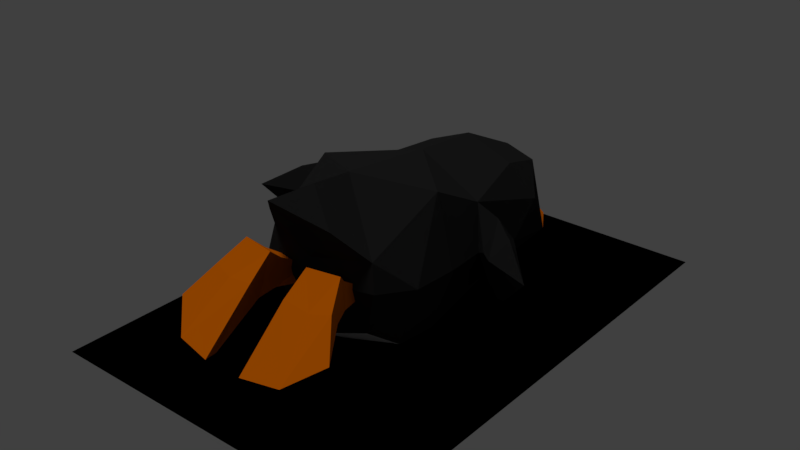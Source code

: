 # Source: penguin.blend  (saved by Blender 2.79.0; exported with 4.5.12 LTS)
import bpy
from mathutils import Matrix  # noqa: F401  (used for matrix-valued properties, if any)

bpy.ops.wm.read_factory_settings(use_empty=True)
scene = bpy.context.scene
scene.name = 'Scene'

# ---- collections
col_collection_1 = bpy.data.collections.new('Collection 1'); scene.collection.children.link(col_collection_1)
col_collection_1.hide_render = True
col_collection_1.hide_viewport = True
col_collection_2 = bpy.data.collections.new('Collection 2'); scene.collection.children.link(col_collection_2)

# ---- materials (node trees are filled in below, after node groups)
mat_material_001 = bpy.data.materials.new('Material.001')
mat_material_001.alpha_threshold = 0.0
mat_material_001.use_transparent_shadow = False
mat_material_001.roughness = 0.5
mat_material = bpy.data.materials.new('Material')
mat_material.alpha_threshold = 0.0
mat_material.use_transparent_shadow = False
mat_material.diffuse_color = (0.01903, 0.01903, 0.01903, 1.0)
mat_material.specular_color = (0.2762, 0.2762, 0.2762)
mat_material.roughness = 0.5
mat_material_002 = bpy.data.materials.new('Material.002')
mat_material_002.alpha_threshold = 0.0
mat_material_002.use_transparent_shadow = False
mat_material_002.diffuse_color = (0.8, 0.164, 0.0, 1.0)
mat_material_002.roughness = 0.5
mat_material_003 = bpy.data.materials.new('Material.003')
mat_material_003.alpha_threshold = 0.0
mat_material_003.use_transparent_shadow = False
mat_material_003.diffuse_color = (0.0, 0.0, 0.0, 1.0)
mat_material_003.specular_color = (0.0, 0.0, 0.0)
mat_material_003.roughness = 0.5

# ---- material node trees

# ---- world
world_world = bpy.data.worlds.new('World'); scene.world = world_world
world_world.color = (0.05088, 0.05088, 0.05088)
world_world.use_sun_shadow = False
world_world.sun_shadow_jitter_overblur = 0.0
world_world.cycles.sampling_method = 'MANUAL'

# ---- lights
light_hemi = bpy.data.lights.new('Hemi', 'SUN')
light_hemi.transmission_factor = 0.0
light_hemi.angle = 0.1993
light_hemi.energy = 1.0
light_hemi.shadow_buffer_clip_start = 0.5
light_hemi.shadow_soft_size = 0.1
light_hemi.shadow_cascade_max_distance = 1000.0

# ---- meshes
me_cube_001 = bpy.data.meshes.new('Cube.001')
me_cube_001.from_pydata([(-3.229, -4.411, 26.9), (-3.803, -4.163, 28.8), (-2.629, -2.504, 26.83), (-3.203, -2.256, 28.73), (-1.409, -4.961, 27.52), (-1.983, -4.713, 29.42), (-0.8097, -3.054, 27.45), (-1.383, -2.806, 29.35), (-1.998, 3.384, 0.0), (-5.827, 3.566, 0.0), (-0.8842, -8.467, -0.03745), (-8.797, -4.576, 0.0), (-5.29, -8.061, 1.089e-06), (-2.158, -7.516, 1.377), (-5.226, -7.164, 1.339), (-6.854, 0.2029, 0.0), (-4.243, -0.4545, 0.09205), (-6.057, 0.07878, 1.454), (-4.294, -1.291, 1.377), (-0.993, 0.0, 0.0), (-2.396, -0.7576, 1.474), (-2.813, 1.312, 5.271), (-4.3, 1.382, 5.271), (-4.869, 0.2059, 5.087), (-3.279, -0.3078, 5.087), (-2.528, -0.2319, 5.101), (-8.84, 1.44, 22.35), (0.0, 8.796, 21.07), (0.0, -6.384, 22.35), (0.0, 1.849, 2.43), (0.0, 2.888, 34.14), (0.0, -7.995, 7.305), (0.0, 10.94, 8.732), (-9.544, 1.864, 7.619), (-7.028, 1.849, 4.176), (-5.697, -4.441, 20.25), (-5.746, 2.758, 31.42), (0.0, 6.137, 3.655), (0.0, 8.421, 31.42), (0.0, -5.179, 4.176), (0.0, -2.382, 31.66), (-7.169, -5.297, 7.709), (-13.4, 1.627, 20.26), (0.0, -8.766, 13.22), (0.0, 11.91, 13.15), (-9.932, 1.964, 12.48), (-5.311, -3.462, 4.987), (-4.777, -2.189, 30.53), (-6.177, 6.221, 4.859), (-4.671, 6.751, 29.12), (-7.499, -5.474, 12.48), (-7.401, 9.424, 13.15), (-7.607, 2.568, 27.0), (-6.31, -3.693, 23.8), (0.0, -5.992, 26.95), (-7.915, 5.778, 20.69), (-9.299, 2.166, 18.01), (-10.97, -4.237, 19.66), (-11.75, 2.353, 17.07), (-12.2, 5.678, 19.56), (-14.4, 2.507, 16.45), (-15.98, 5.04, 17.75), (-19.43, 2.701, 16.4), (-15.48, -1.931, 17.73), (0.0, -8.322, 22.68), (-3.767, -7.968, 24.48), (0.0, -8.242, 26.27), (0.0, -12.13, 24.37), (0.0, 15.39, 2.057), (-3.907, 10.52, 3.173), (0.0, 11.88, 6.676), (0.0, 9.893, 2.934), (0.0, -4.08, 29.45), (-2.67, -4.782, 26.36), (-2.371, -3.828, 28.68), (-3.155, -5.038, 23.3)], [], [(0, 1, 3, 2), (2, 3, 7, 6), (6, 7, 5, 4), (4, 5, 1, 0), (2, 6, 4, 0), (7, 3, 1, 5), (19, 10, 12, 16), (15, 16, 12, 11), (18, 14, 13, 20), (17, 11, 14, 18), (12, 14, 11), (15, 17, 9), (19, 20, 13, 10), (10, 13, 14, 12), (11, 17, 15), (18, 20, 25, 24), (9, 8, 16, 15), (8, 20, 19), (8, 19, 16), (9, 17, 23, 22), (22, 23, 24, 21), (21, 24, 25), (17, 18, 24, 23), (8, 9, 22, 21), (20, 8, 21, 25), (26, 55, 59, 42), (52, 53, 47, 36), (52, 36, 49), (55, 56, 58, 59), (27, 44, 51), (27, 55, 49), (72, 40, 47, 74), (28, 35, 50), (29, 34, 48, 37), (29, 39, 46, 34), (38, 49, 36), (36, 47, 40), (41, 46, 39), (69, 70, 68), (32, 48, 51), (33, 34, 46, 41), (33, 41, 50, 45), (33, 45, 51, 48), (33, 48, 34), (26, 35, 53, 52), (26, 52, 49, 55), (35, 28, 75), (73, 53, 65), (73, 54, 74), (59, 58, 60, 61), (56, 55, 51, 45), (38, 27, 49), (35, 56, 45, 50), (42, 59, 61, 62), (35, 26, 42, 57), (56, 35, 57, 58), (62, 60, 63), (62, 61, 60), (57, 42, 62, 63), (58, 57, 63, 60), (66, 65, 67), (75, 28, 64, 65), (65, 64, 67), (43, 28, 50), (31, 43, 50, 41), (71, 69, 68), (37, 48, 69, 71), (48, 32, 70, 69), (53, 73, 74, 47), (54, 73, 65, 66), (54, 72, 74), (53, 75, 65), (53, 35, 75), (30, 36, 40), (30, 38, 36), (31, 41, 39), (55, 27, 51), (44, 32, 51)])
me_cube_001.polygons.foreach_set('material_index', [0, 0, 0, 0, 0, 0, 2, 2, 2, 2, 2, 2, 2, 2, 2, 2, 2, 2, 2, 2, 2, 2, 2, 2, 2, 1, 1, 1, 1, 1, 1, 1, 0, 1, 1, 1, 1, 0, 1, 1, 1, 1, 1, 1, 1, 1, 1, 2, 1, 1, 1, 1, 1, 1, 1, 1, 1, 1, 1, 1, 2, 2, 2, 0, 0, 1, 1, 1, 1, 2, 1, 2, 1, 1, 1, 0, 1, 1])
me_cube_001.materials.append(mat_material_001)
me_cube_001.materials.append(mat_material)
me_cube_001.materials.append(mat_material_002)
me_cube_001.use_remesh_preserve_volume = False
me_cube_001.use_remesh_preserve_attributes = False
me_cube_001.use_mirror_vertex_groups = False
me_cube_001.update()
me_plane = bpy.data.meshes.new('Plane')
me_plane.from_pydata([(-1.0, -1.0, 0.0), (1.0, -1.0, 0.0), (-1.0, 1.0, 0.0), (1.0, 1.0, 0.0)], [], [(0, 1, 3, 2)])
_uv = me_plane.uv_layers.new(name='UVMap')
_uv.uv.foreach_set('vector', [0.0001, 9.998e-05, 0.9999, 9.998e-05, 0.9999, 0.9999, 9.998e-05, 0.9999])
me_plane.materials.append(mat_material_003)
me_plane.use_remesh_preserve_volume = False
me_plane.use_remesh_preserve_attributes = False
me_plane.use_mirror_vertex_groups = False
me_plane.update()
me_cube_003 = bpy.data.meshes.new('Cube.003')
me_cube_003.from_pydata([(8.716, 6.414, 6.123), (3.394e-06, 1.625, 15.8), (-2.695e-06, 14.76, 0.6375), (2.418e-06, -16.01, 8.074), (2.467e-06, 9.638, 15.11), (-9.728e-07, -11.15, -1.03), (4.83e-06, -9.707, 17.17), (9.544, -10.82, 8.088), (7.028, -14.26, 8.074), (6.05, 6.145, 1.804), (5.315, 10.02, 12.86), (3.071e-06, -15.39, 10.24), (-2.435e-08, -14.26, 1.046), (5.735e-07, 17.35, 11.36), (7.169, -10.73, 0.9272), (12.66, 1.148, 7.852), (-1.598e-06, -5.249, -1.366), (9.932, -5.958, 8.189), (5.311, -13.45, 2.762), (4.455, 15.86, 11.06), (6.437, -13.79, 11.11), (7.499, -5.958, 0.7507), (7.401, -5.286, 15.65), (7.704, 11.73, 8.75), (6.38, 15.89, 3.028), (-1.499e-06, 18.73, 5.374), (7.786, 0.8547, 12.4), (9.586, -1.197, 8.053), (10.17, 0.9253, 1.988), (10.54, -1.755, 8.577), (11.14, -0.2913, 12.08), (12.03, -2.994, 8.731), (13.92, -2.222, 11.26), (17.62, -5.033, 8.926), (13.44, -2.091, 4.294), (-3.14e-06, 19.89, 0.6465), (3.716, 20.12, 2.549), (-2.076e-06, 20.73, 4.138), (-3.285e-06, 24.0, 1.305), (6.072e-06, -20.5, 18.08), (3.907, -16.7, 14.61), (5.413e-06, -14.51, 17.67), (4.384e-06, -16.56, 13.96), (-4.002e-07, 18.58, 8.705), (2.652, 17.49, 5.165), (2.197, 17.97, 8.073), (3.379, 15.6, 1.627), (-2.467e-06, 6.442, -0.8954), (3.515, 11.35, 1.221), (2.377, -18.37, 11.2), (6.167, -17.82, 11.31), (2.237, -27.35, 3.632), (9.768, -23.41, 5.996), (6.58, -26.53, 3.852), (2.969, -25.44, 3.101), (6.024, -25.06, 3.348), (7.544, -20.59, 9.101), (5.199, -21.18, 8.589), (6.604, -18.83, 6.981), (4.887, -20.03, 6.199), (2.201, -21.31, 9.019), (2.971, -19.62, 6.451), (2.813, -13.17, 7.537), (4.3, -13.17, 7.606), (4.414, -13.37, 6.43), (3.279, -13.35, 5.917), (2.078, -13.51, 5.993), (2.61, -16.76, 9.803), (5.698, -16.87, 7.13), (2.944, -17.33, 6.64), (4.277, -17.52, 6.471), (5.244, -16.4, 9.895), (4.148, 15.61, 6.566), (4.062, 17.49, 7.019), (3.402, 15.37, 8.787), (3.67, 17.5, 8.927), (1.529, 16.56, 5.908), (2.507, 18.63, 6.467), (0.7834, 16.31, 8.129), (1.761, 18.38, 8.687)], [], [(0, 26, 30, 15), (23, 24, 19, 10), (23, 10, 26), (26, 27, 29, 30), (1, 6, 22), (43, 13, 19, 45), (3, 8, 20, 11), (3, 12, 18, 8), (1, 26, 10), (19, 13, 4), (14, 18, 12), (40, 41, 39), (6, 20, 22), (7, 8, 18, 14), (7, 14, 21, 17), (7, 17, 22, 20), (7, 20, 8), (0, 9, 24, 23), (0, 23, 26), (44, 24, 36), (30, 29, 31, 32), (27, 26, 22, 17), (9, 27, 17, 21), (15, 30, 32), (9, 0, 15, 28), (27, 9, 28, 29), (33, 31, 34), (33, 32, 31), (15, 33, 34), (29, 28, 34, 31), (37, 36, 38), (46, 2, 35, 36), (36, 35, 38), (16, 47, 9, 21), (5, 16, 21, 14), (42, 40, 39), (11, 20, 40, 42), (20, 6, 41, 40), (24, 44, 45, 19), (25, 44, 36, 37), (24, 46, 36), (24, 9, 48, 46), (47, 2, 48), (4, 1, 10), (5, 14, 12), (26, 1, 22), (10, 19, 4), (48, 2, 46), (9, 47, 48), (60, 51, 53, 57), (56, 57, 53, 52), (59, 55, 54, 61), (58, 52, 55, 59), (53, 55, 52), (56, 58, 50), (60, 61, 54, 51), (51, 54, 55, 53), (52, 58, 56), (70, 69, 66, 65), (50, 49, 57, 56), (49, 61, 60), (49, 60, 57), (71, 68, 64, 63), (63, 64, 65, 62), (62, 65, 66), (68, 70, 65, 64), (67, 71, 63, 62), (69, 67, 62, 66), (61, 49, 67, 69), (49, 50, 71, 67), (58, 59, 70, 68), (50, 58, 68, 71), (59, 61, 69, 70), (25, 43, 45, 44), (72, 73, 75, 74), (74, 75, 79, 78), (78, 79, 77, 76), (76, 77, 73, 72), (74, 78, 76, 72), (79, 75, 73, 77), (33, 15, 32), (28, 15, 34)])
me_cube_003.polygons.foreach_set('material_index', [1, 1, 1, 1, 1, 1, 1, 1, 1, 1, 0, 1, 1, 1, 1, 1, 1, 1, 1, 2, 1, 1, 1, 1, 1, 1, 1, 1, 1, 1, 2, 2, 2, 0, 0, 1, 1, 1, 1, 2, 2, 1, 0, 1, 0, 1, 1, 1, 0, 2, 2, 2, 2, 2, 2, 2, 2, 2, 2, 2, 2, 2, 2, 2, 2, 2, 2, 2, 2, 2, 2, 2, 2, 1, 0, 0, 0, 0, 0, 0, 1, 1])
me_cube_003.materials.append(mat_material_001)
me_cube_003.materials.append(mat_material)
me_cube_003.materials.append(mat_material_002)
me_cube_003.use_remesh_preserve_volume = False
me_cube_003.use_remesh_preserve_attributes = False
me_cube_003.use_mirror_vertex_groups = False
me_cube_003.update()

# ---- objects
ob_cube_001 = bpy.data.objects.new('Cube.001', me_cube_001)
ob_hemi = bpy.data.objects.new('Hemi', light_hemi)
ob_plane = bpy.data.objects.new('Plane', me_plane)
ob_cube_000 = bpy.data.objects.new('Cube.000', me_cube_003)

# ---- transforms, parenting, visibility, modifiers, constraints
ob_cube_001.location = (0.0, 0.0, 0.0)
ob_cube_001.scale = (0.1095, 0.1095, 0.1095)
ob_cube_001.hide_render = True
ob_cube_001.lineart.crease_threshold = 0.0
_m = ob_cube_001.modifiers.new('Mirror', 'MIRROR')
ob_hemi.location = (1.881, -1.607, 5.442)
ob_hemi.rotation_euler = (0.1399, -0.1331, 0.07287)
ob_hemi.lineart.crease_threshold = 0.0
ob_plane.location = (0.0, -0.2222, -0.1375)
ob_plane.scale = (2.135, 3.109, 3.109)
ob_plane.lineart.crease_threshold = 0.0
ob_cube_000.location = (0.0, -2.384e-07, 0.0)
ob_cube_000.scale = (0.1095, 0.1095, 0.1095)
ob_cube_000.lineart.crease_threshold = 0.0
_m = ob_cube_000.modifiers.new('Mirror', 'MIRROR')
_m.use_clip = True

# ---- collection membership
col_collection_1.objects.link(ob_cube_001)
col_collection_2.objects.link(ob_hemi)
col_collection_2.objects.link(ob_plane)
col_collection_2.objects.link(ob_cube_000)

# ---- scene / render settings (as saved in the file)
scene.frame_start = 1; scene.frame_end = 250; scene.frame_set(1)
scene.render.engine = 'BLENDER_EEVEE_NEXT'
scene.render.resolution_percentage = 50
scene.render.dither_intensity = 0.0
scene.cycles.use_denoising = False
scene.cycles.samples = 128
scene.cycles.sampling_pattern = 'TABULATED_SOBOL'
scene.cycles.use_adaptive_sampling = False
scene.cycles.use_light_tree = False
scene.cycles.blur_glossy = 0.0
scene.cycles.sample_clamp_indirect = 0.0
scene.view_settings.view_transform = 'Standard'
bpy.context.view_layer.update()

# ---- added for rendering (the .blend has no active camera): camera
cam_auto = bpy.data.cameras.new('AutoCamera')
cam_auto.lens = 50.0
cam_auto.sensor_width = 36.0
cam_auto.clip_end = 1000.0
ob_auto_camera = bpy.data.objects.new('AutoCamera', cam_auto)
scene.collection.objects.link(ob_auto_camera)
ob_auto_camera.location = (7.2518, -8.92432, 6.7166)
ob_auto_camera.rotation_euler = (1.09748, -7.21219e-08, 0.694738)
scene.camera = ob_auto_camera
bpy.context.view_layer.update()
